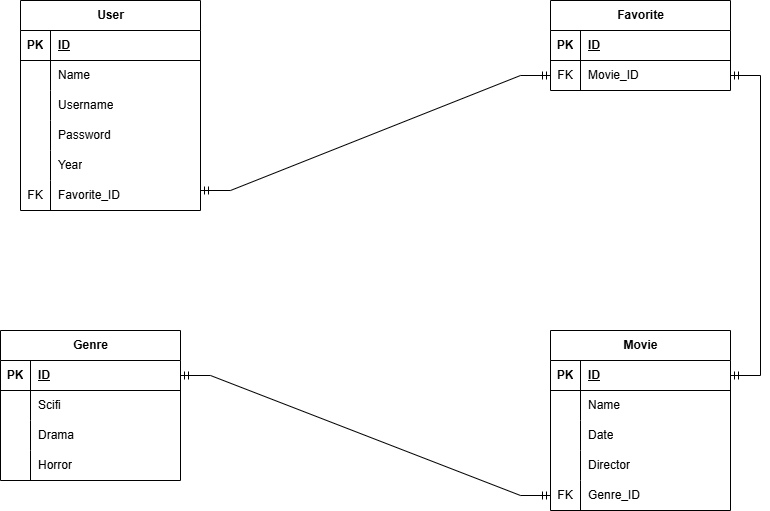

The diagram above was exported from draw.io. Its source (the exported page's mxGraphModel, read from the mxfile embedded in the PNG):
<mxGraphModel dx="1434" dy="738" grid="1" gridSize="10" guides="1" tooltips="1" connect="1" arrows="1" fold="1" page="1" pageScale="1" pageWidth="827" pageHeight="1169" math="0" shadow="0">
  <root>
    <mxCell id="0" />
    <mxCell id="1" parent="0" />
    <mxCell id="9SZTUewyMIfj6WKeGLSj-1" value="Movie" style="shape=table;startSize=30;container=1;collapsible=1;childLayout=tableLayout;fixedRows=1;rowLines=0;fontStyle=1;align=center;resizeLast=1;html=1;" parent="1" vertex="1">
      <mxGeometry x="590" y="440" width="180" height="180" as="geometry" />
    </mxCell>
    <mxCell id="9SZTUewyMIfj6WKeGLSj-2" value="" style="shape=tableRow;horizontal=0;startSize=0;swimlaneHead=0;swimlaneBody=0;fillColor=none;collapsible=0;dropTarget=0;points=[[0,0.5],[1,0.5]];portConstraint=eastwest;top=0;left=0;right=0;bottom=1;" parent="9SZTUewyMIfj6WKeGLSj-1" vertex="1">
      <mxGeometry y="30" width="180" height="30" as="geometry" />
    </mxCell>
    <mxCell id="9SZTUewyMIfj6WKeGLSj-3" value="PK" style="shape=partialRectangle;connectable=0;fillColor=none;top=0;left=0;bottom=0;right=0;fontStyle=1;overflow=hidden;whiteSpace=wrap;html=1;" parent="9SZTUewyMIfj6WKeGLSj-2" vertex="1">
      <mxGeometry width="30" height="30" as="geometry">
        <mxRectangle width="30" height="30" as="alternateBounds" />
      </mxGeometry>
    </mxCell>
    <mxCell id="9SZTUewyMIfj6WKeGLSj-4" value="ID" style="shape=partialRectangle;connectable=0;fillColor=none;top=0;left=0;bottom=0;right=0;align=left;spacingLeft=6;fontStyle=5;overflow=hidden;whiteSpace=wrap;html=1;" parent="9SZTUewyMIfj6WKeGLSj-2" vertex="1">
      <mxGeometry x="30" width="150" height="30" as="geometry">
        <mxRectangle width="150" height="30" as="alternateBounds" />
      </mxGeometry>
    </mxCell>
    <mxCell id="9SZTUewyMIfj6WKeGLSj-5" value="" style="shape=tableRow;horizontal=0;startSize=0;swimlaneHead=0;swimlaneBody=0;fillColor=none;collapsible=0;dropTarget=0;points=[[0,0.5],[1,0.5]];portConstraint=eastwest;top=0;left=0;right=0;bottom=0;" parent="9SZTUewyMIfj6WKeGLSj-1" vertex="1">
      <mxGeometry y="60" width="180" height="30" as="geometry" />
    </mxCell>
    <mxCell id="9SZTUewyMIfj6WKeGLSj-6" value="" style="shape=partialRectangle;connectable=0;fillColor=none;top=0;left=0;bottom=0;right=0;editable=1;overflow=hidden;whiteSpace=wrap;html=1;" parent="9SZTUewyMIfj6WKeGLSj-5" vertex="1">
      <mxGeometry width="30" height="30" as="geometry">
        <mxRectangle width="30" height="30" as="alternateBounds" />
      </mxGeometry>
    </mxCell>
    <mxCell id="9SZTUewyMIfj6WKeGLSj-7" value="Name" style="shape=partialRectangle;connectable=0;fillColor=none;top=0;left=0;bottom=0;right=0;align=left;spacingLeft=6;overflow=hidden;whiteSpace=wrap;html=1;" parent="9SZTUewyMIfj6WKeGLSj-5" vertex="1">
      <mxGeometry x="30" width="150" height="30" as="geometry">
        <mxRectangle width="150" height="30" as="alternateBounds" />
      </mxGeometry>
    </mxCell>
    <mxCell id="9SZTUewyMIfj6WKeGLSj-8" value="" style="shape=tableRow;horizontal=0;startSize=0;swimlaneHead=0;swimlaneBody=0;fillColor=none;collapsible=0;dropTarget=0;points=[[0,0.5],[1,0.5]];portConstraint=eastwest;top=0;left=0;right=0;bottom=0;" parent="9SZTUewyMIfj6WKeGLSj-1" vertex="1">
      <mxGeometry y="90" width="180" height="30" as="geometry" />
    </mxCell>
    <mxCell id="9SZTUewyMIfj6WKeGLSj-9" value="" style="shape=partialRectangle;connectable=0;fillColor=none;top=0;left=0;bottom=0;right=0;editable=1;overflow=hidden;whiteSpace=wrap;html=1;" parent="9SZTUewyMIfj6WKeGLSj-8" vertex="1">
      <mxGeometry width="30" height="30" as="geometry">
        <mxRectangle width="30" height="30" as="alternateBounds" />
      </mxGeometry>
    </mxCell>
    <mxCell id="9SZTUewyMIfj6WKeGLSj-10" value="Date" style="shape=partialRectangle;connectable=0;fillColor=none;top=0;left=0;bottom=0;right=0;align=left;spacingLeft=6;overflow=hidden;whiteSpace=wrap;html=1;" parent="9SZTUewyMIfj6WKeGLSj-8" vertex="1">
      <mxGeometry x="30" width="150" height="30" as="geometry">
        <mxRectangle width="150" height="30" as="alternateBounds" />
      </mxGeometry>
    </mxCell>
    <mxCell id="9SZTUewyMIfj6WKeGLSj-11" value="" style="shape=tableRow;horizontal=0;startSize=0;swimlaneHead=0;swimlaneBody=0;fillColor=none;collapsible=0;dropTarget=0;points=[[0,0.5],[1,0.5]];portConstraint=eastwest;top=0;left=0;right=0;bottom=0;" parent="9SZTUewyMIfj6WKeGLSj-1" vertex="1">
      <mxGeometry y="120" width="180" height="30" as="geometry" />
    </mxCell>
    <mxCell id="9SZTUewyMIfj6WKeGLSj-12" value="" style="shape=partialRectangle;connectable=0;fillColor=none;top=0;left=0;bottom=0;right=0;editable=1;overflow=hidden;whiteSpace=wrap;html=1;" parent="9SZTUewyMIfj6WKeGLSj-11" vertex="1">
      <mxGeometry width="30" height="30" as="geometry">
        <mxRectangle width="30" height="30" as="alternateBounds" />
      </mxGeometry>
    </mxCell>
    <mxCell id="9SZTUewyMIfj6WKeGLSj-13" value="Director" style="shape=partialRectangle;connectable=0;fillColor=none;top=0;left=0;bottom=0;right=0;align=left;spacingLeft=6;overflow=hidden;whiteSpace=wrap;html=1;" parent="9SZTUewyMIfj6WKeGLSj-11" vertex="1">
      <mxGeometry x="30" width="150" height="30" as="geometry">
        <mxRectangle width="150" height="30" as="alternateBounds" />
      </mxGeometry>
    </mxCell>
    <mxCell id="9SZTUewyMIfj6WKeGLSj-59" value="" style="shape=tableRow;horizontal=0;startSize=0;swimlaneHead=0;swimlaneBody=0;fillColor=none;collapsible=0;dropTarget=0;points=[[0,0.5],[1,0.5]];portConstraint=eastwest;top=0;left=0;right=0;bottom=0;" parent="9SZTUewyMIfj6WKeGLSj-1" vertex="1">
      <mxGeometry y="150" width="180" height="30" as="geometry" />
    </mxCell>
    <mxCell id="9SZTUewyMIfj6WKeGLSj-60" value="FK" style="shape=partialRectangle;connectable=0;fillColor=none;top=0;left=0;bottom=0;right=0;editable=1;overflow=hidden;whiteSpace=wrap;html=1;" parent="9SZTUewyMIfj6WKeGLSj-59" vertex="1">
      <mxGeometry width="30" height="30" as="geometry">
        <mxRectangle width="30" height="30" as="alternateBounds" />
      </mxGeometry>
    </mxCell>
    <mxCell id="9SZTUewyMIfj6WKeGLSj-61" value="Genre_ID" style="shape=partialRectangle;connectable=0;fillColor=none;top=0;left=0;bottom=0;right=0;align=left;spacingLeft=6;overflow=hidden;whiteSpace=wrap;html=1;" parent="9SZTUewyMIfj6WKeGLSj-59" vertex="1">
      <mxGeometry x="30" width="150" height="30" as="geometry">
        <mxRectangle width="150" height="30" as="alternateBounds" />
      </mxGeometry>
    </mxCell>
    <mxCell id="9SZTUewyMIfj6WKeGLSj-14" value="Favorite" style="shape=table;startSize=30;container=1;collapsible=1;childLayout=tableLayout;fixedRows=1;rowLines=0;fontStyle=1;align=center;resizeLast=1;html=1;" parent="1" vertex="1">
      <mxGeometry x="590" y="110" width="180" height="90" as="geometry" />
    </mxCell>
    <mxCell id="9SZTUewyMIfj6WKeGLSj-15" value="" style="shape=tableRow;horizontal=0;startSize=0;swimlaneHead=0;swimlaneBody=0;fillColor=none;collapsible=0;dropTarget=0;points=[[0,0.5],[1,0.5]];portConstraint=eastwest;top=0;left=0;right=0;bottom=1;" parent="9SZTUewyMIfj6WKeGLSj-14" vertex="1">
      <mxGeometry y="30" width="180" height="30" as="geometry" />
    </mxCell>
    <mxCell id="9SZTUewyMIfj6WKeGLSj-16" value="PK" style="shape=partialRectangle;connectable=0;fillColor=none;top=0;left=0;bottom=0;right=0;fontStyle=1;overflow=hidden;whiteSpace=wrap;html=1;" parent="9SZTUewyMIfj6WKeGLSj-15" vertex="1">
      <mxGeometry width="30" height="30" as="geometry">
        <mxRectangle width="30" height="30" as="alternateBounds" />
      </mxGeometry>
    </mxCell>
    <mxCell id="9SZTUewyMIfj6WKeGLSj-17" value="ID" style="shape=partialRectangle;connectable=0;fillColor=none;top=0;left=0;bottom=0;right=0;align=left;spacingLeft=6;fontStyle=5;overflow=hidden;whiteSpace=wrap;html=1;" parent="9SZTUewyMIfj6WKeGLSj-15" vertex="1">
      <mxGeometry x="30" width="150" height="30" as="geometry">
        <mxRectangle width="150" height="30" as="alternateBounds" />
      </mxGeometry>
    </mxCell>
    <mxCell id="9SZTUewyMIfj6WKeGLSj-18" value="" style="shape=tableRow;horizontal=0;startSize=0;swimlaneHead=0;swimlaneBody=0;fillColor=none;collapsible=0;dropTarget=0;points=[[0,0.5],[1,0.5]];portConstraint=eastwest;top=0;left=0;right=0;bottom=0;" parent="9SZTUewyMIfj6WKeGLSj-14" vertex="1">
      <mxGeometry y="60" width="180" height="30" as="geometry" />
    </mxCell>
    <mxCell id="9SZTUewyMIfj6WKeGLSj-19" value="FK" style="shape=partialRectangle;connectable=0;fillColor=none;top=0;left=0;bottom=0;right=0;editable=1;overflow=hidden;whiteSpace=wrap;html=1;" parent="9SZTUewyMIfj6WKeGLSj-18" vertex="1">
      <mxGeometry width="30" height="30" as="geometry">
        <mxRectangle width="30" height="30" as="alternateBounds" />
      </mxGeometry>
    </mxCell>
    <mxCell id="9SZTUewyMIfj6WKeGLSj-20" value="Movie_ID" style="shape=partialRectangle;connectable=0;fillColor=none;top=0;left=0;bottom=0;right=0;align=left;spacingLeft=6;overflow=hidden;whiteSpace=wrap;html=1;" parent="9SZTUewyMIfj6WKeGLSj-18" vertex="1">
      <mxGeometry x="30" width="150" height="30" as="geometry">
        <mxRectangle width="150" height="30" as="alternateBounds" />
      </mxGeometry>
    </mxCell>
    <mxCell id="9SZTUewyMIfj6WKeGLSj-27" value="User" style="shape=table;startSize=30;container=1;collapsible=1;childLayout=tableLayout;fixedRows=1;rowLines=0;fontStyle=1;align=center;resizeLast=1;html=1;" parent="1" vertex="1">
      <mxGeometry x="60" y="110" width="180" height="210" as="geometry" />
    </mxCell>
    <mxCell id="9SZTUewyMIfj6WKeGLSj-28" value="" style="shape=tableRow;horizontal=0;startSize=0;swimlaneHead=0;swimlaneBody=0;fillColor=none;collapsible=0;dropTarget=0;points=[[0,0.5],[1,0.5]];portConstraint=eastwest;top=0;left=0;right=0;bottom=1;" parent="9SZTUewyMIfj6WKeGLSj-27" vertex="1">
      <mxGeometry y="30" width="180" height="30" as="geometry" />
    </mxCell>
    <mxCell id="9SZTUewyMIfj6WKeGLSj-29" value="PK" style="shape=partialRectangle;connectable=0;fillColor=none;top=0;left=0;bottom=0;right=0;fontStyle=1;overflow=hidden;whiteSpace=wrap;html=1;" parent="9SZTUewyMIfj6WKeGLSj-28" vertex="1">
      <mxGeometry width="30" height="30" as="geometry">
        <mxRectangle width="30" height="30" as="alternateBounds" />
      </mxGeometry>
    </mxCell>
    <mxCell id="9SZTUewyMIfj6WKeGLSj-30" value="ID" style="shape=partialRectangle;connectable=0;fillColor=none;top=0;left=0;bottom=0;right=0;align=left;spacingLeft=6;fontStyle=5;overflow=hidden;whiteSpace=wrap;html=1;" parent="9SZTUewyMIfj6WKeGLSj-28" vertex="1">
      <mxGeometry x="30" width="150" height="30" as="geometry">
        <mxRectangle width="150" height="30" as="alternateBounds" />
      </mxGeometry>
    </mxCell>
    <mxCell id="9SZTUewyMIfj6WKeGLSj-31" value="" style="shape=tableRow;horizontal=0;startSize=0;swimlaneHead=0;swimlaneBody=0;fillColor=none;collapsible=0;dropTarget=0;points=[[0,0.5],[1,0.5]];portConstraint=eastwest;top=0;left=0;right=0;bottom=0;" parent="9SZTUewyMIfj6WKeGLSj-27" vertex="1">
      <mxGeometry y="60" width="180" height="30" as="geometry" />
    </mxCell>
    <mxCell id="9SZTUewyMIfj6WKeGLSj-32" value="" style="shape=partialRectangle;connectable=0;fillColor=none;top=0;left=0;bottom=0;right=0;editable=1;overflow=hidden;whiteSpace=wrap;html=1;" parent="9SZTUewyMIfj6WKeGLSj-31" vertex="1">
      <mxGeometry width="30" height="30" as="geometry">
        <mxRectangle width="30" height="30" as="alternateBounds" />
      </mxGeometry>
    </mxCell>
    <mxCell id="9SZTUewyMIfj6WKeGLSj-33" value="Name" style="shape=partialRectangle;connectable=0;fillColor=none;top=0;left=0;bottom=0;right=0;align=left;spacingLeft=6;overflow=hidden;whiteSpace=wrap;html=1;" parent="9SZTUewyMIfj6WKeGLSj-31" vertex="1">
      <mxGeometry x="30" width="150" height="30" as="geometry">
        <mxRectangle width="150" height="30" as="alternateBounds" />
      </mxGeometry>
    </mxCell>
    <mxCell id="9SZTUewyMIfj6WKeGLSj-34" value="" style="shape=tableRow;horizontal=0;startSize=0;swimlaneHead=0;swimlaneBody=0;fillColor=none;collapsible=0;dropTarget=0;points=[[0,0.5],[1,0.5]];portConstraint=eastwest;top=0;left=0;right=0;bottom=0;" parent="9SZTUewyMIfj6WKeGLSj-27" vertex="1">
      <mxGeometry y="90" width="180" height="30" as="geometry" />
    </mxCell>
    <mxCell id="9SZTUewyMIfj6WKeGLSj-35" value="" style="shape=partialRectangle;connectable=0;fillColor=none;top=0;left=0;bottom=0;right=0;editable=1;overflow=hidden;whiteSpace=wrap;html=1;" parent="9SZTUewyMIfj6WKeGLSj-34" vertex="1">
      <mxGeometry width="30" height="30" as="geometry">
        <mxRectangle width="30" height="30" as="alternateBounds" />
      </mxGeometry>
    </mxCell>
    <mxCell id="9SZTUewyMIfj6WKeGLSj-36" value="Username" style="shape=partialRectangle;connectable=0;fillColor=none;top=0;left=0;bottom=0;right=0;align=left;spacingLeft=6;overflow=hidden;whiteSpace=wrap;html=1;" parent="9SZTUewyMIfj6WKeGLSj-34" vertex="1">
      <mxGeometry x="30" width="150" height="30" as="geometry">
        <mxRectangle width="150" height="30" as="alternateBounds" />
      </mxGeometry>
    </mxCell>
    <mxCell id="9SZTUewyMIfj6WKeGLSj-37" value="" style="shape=tableRow;horizontal=0;startSize=0;swimlaneHead=0;swimlaneBody=0;fillColor=none;collapsible=0;dropTarget=0;points=[[0,0.5],[1,0.5]];portConstraint=eastwest;top=0;left=0;right=0;bottom=0;" parent="9SZTUewyMIfj6WKeGLSj-27" vertex="1">
      <mxGeometry y="120" width="180" height="30" as="geometry" />
    </mxCell>
    <mxCell id="9SZTUewyMIfj6WKeGLSj-38" value="" style="shape=partialRectangle;connectable=0;fillColor=none;top=0;left=0;bottom=0;right=0;editable=1;overflow=hidden;whiteSpace=wrap;html=1;" parent="9SZTUewyMIfj6WKeGLSj-37" vertex="1">
      <mxGeometry width="30" height="30" as="geometry">
        <mxRectangle width="30" height="30" as="alternateBounds" />
      </mxGeometry>
    </mxCell>
    <mxCell id="9SZTUewyMIfj6WKeGLSj-39" value="Password" style="shape=partialRectangle;connectable=0;fillColor=none;top=0;left=0;bottom=0;right=0;align=left;spacingLeft=6;overflow=hidden;whiteSpace=wrap;html=1;" parent="9SZTUewyMIfj6WKeGLSj-37" vertex="1">
      <mxGeometry x="30" width="150" height="30" as="geometry">
        <mxRectangle width="150" height="30" as="alternateBounds" />
      </mxGeometry>
    </mxCell>
    <mxCell id="9SZTUewyMIfj6WKeGLSj-53" value="" style="shape=tableRow;horizontal=0;startSize=0;swimlaneHead=0;swimlaneBody=0;fillColor=none;collapsible=0;dropTarget=0;points=[[0,0.5],[1,0.5]];portConstraint=eastwest;top=0;left=0;right=0;bottom=0;" parent="9SZTUewyMIfj6WKeGLSj-27" vertex="1">
      <mxGeometry y="150" width="180" height="30" as="geometry" />
    </mxCell>
    <mxCell id="9SZTUewyMIfj6WKeGLSj-54" value="" style="shape=partialRectangle;connectable=0;fillColor=none;top=0;left=0;bottom=0;right=0;editable=1;overflow=hidden;whiteSpace=wrap;html=1;" parent="9SZTUewyMIfj6WKeGLSj-53" vertex="1">
      <mxGeometry width="30" height="30" as="geometry">
        <mxRectangle width="30" height="30" as="alternateBounds" />
      </mxGeometry>
    </mxCell>
    <mxCell id="9SZTUewyMIfj6WKeGLSj-55" value="Year" style="shape=partialRectangle;connectable=0;fillColor=none;top=0;left=0;bottom=0;right=0;align=left;spacingLeft=6;overflow=hidden;whiteSpace=wrap;html=1;" parent="9SZTUewyMIfj6WKeGLSj-53" vertex="1">
      <mxGeometry x="30" width="150" height="30" as="geometry">
        <mxRectangle width="150" height="30" as="alternateBounds" />
      </mxGeometry>
    </mxCell>
    <mxCell id="9SZTUewyMIfj6WKeGLSj-56" value="" style="shape=tableRow;horizontal=0;startSize=0;swimlaneHead=0;swimlaneBody=0;fillColor=none;collapsible=0;dropTarget=0;points=[[0,0.5],[1,0.5]];portConstraint=eastwest;top=0;left=0;right=0;bottom=0;" parent="9SZTUewyMIfj6WKeGLSj-27" vertex="1">
      <mxGeometry y="180" width="180" height="30" as="geometry" />
    </mxCell>
    <mxCell id="9SZTUewyMIfj6WKeGLSj-57" value="FK" style="shape=partialRectangle;connectable=0;fillColor=none;top=0;left=0;bottom=0;right=0;editable=1;overflow=hidden;whiteSpace=wrap;html=1;" parent="9SZTUewyMIfj6WKeGLSj-56" vertex="1">
      <mxGeometry width="30" height="30" as="geometry">
        <mxRectangle width="30" height="30" as="alternateBounds" />
      </mxGeometry>
    </mxCell>
    <mxCell id="9SZTUewyMIfj6WKeGLSj-58" value="Favorite_ID" style="shape=partialRectangle;connectable=0;fillColor=none;top=0;left=0;bottom=0;right=0;align=left;spacingLeft=6;overflow=hidden;whiteSpace=wrap;html=1;" parent="9SZTUewyMIfj6WKeGLSj-56" vertex="1">
      <mxGeometry x="30" width="150" height="30" as="geometry">
        <mxRectangle width="150" height="30" as="alternateBounds" />
      </mxGeometry>
    </mxCell>
    <mxCell id="9SZTUewyMIfj6WKeGLSj-40" value="Genre" style="shape=table;startSize=30;container=1;collapsible=1;childLayout=tableLayout;fixedRows=1;rowLines=0;fontStyle=1;align=center;resizeLast=1;html=1;" parent="1" vertex="1">
      <mxGeometry x="40" y="440" width="180" height="150" as="geometry" />
    </mxCell>
    <mxCell id="9SZTUewyMIfj6WKeGLSj-41" value="" style="shape=tableRow;horizontal=0;startSize=0;swimlaneHead=0;swimlaneBody=0;fillColor=none;collapsible=0;dropTarget=0;points=[[0,0.5],[1,0.5]];portConstraint=eastwest;top=0;left=0;right=0;bottom=1;" parent="9SZTUewyMIfj6WKeGLSj-40" vertex="1">
      <mxGeometry y="30" width="180" height="30" as="geometry" />
    </mxCell>
    <mxCell id="9SZTUewyMIfj6WKeGLSj-42" value="PK" style="shape=partialRectangle;connectable=0;fillColor=none;top=0;left=0;bottom=0;right=0;fontStyle=1;overflow=hidden;whiteSpace=wrap;html=1;" parent="9SZTUewyMIfj6WKeGLSj-41" vertex="1">
      <mxGeometry width="30" height="30" as="geometry">
        <mxRectangle width="30" height="30" as="alternateBounds" />
      </mxGeometry>
    </mxCell>
    <mxCell id="9SZTUewyMIfj6WKeGLSj-43" value="ID" style="shape=partialRectangle;connectable=0;fillColor=none;top=0;left=0;bottom=0;right=0;align=left;spacingLeft=6;fontStyle=5;overflow=hidden;whiteSpace=wrap;html=1;" parent="9SZTUewyMIfj6WKeGLSj-41" vertex="1">
      <mxGeometry x="30" width="150" height="30" as="geometry">
        <mxRectangle width="150" height="30" as="alternateBounds" />
      </mxGeometry>
    </mxCell>
    <mxCell id="9SZTUewyMIfj6WKeGLSj-44" value="" style="shape=tableRow;horizontal=0;startSize=0;swimlaneHead=0;swimlaneBody=0;fillColor=none;collapsible=0;dropTarget=0;points=[[0,0.5],[1,0.5]];portConstraint=eastwest;top=0;left=0;right=0;bottom=0;" parent="9SZTUewyMIfj6WKeGLSj-40" vertex="1">
      <mxGeometry y="60" width="180" height="30" as="geometry" />
    </mxCell>
    <mxCell id="9SZTUewyMIfj6WKeGLSj-45" value="" style="shape=partialRectangle;connectable=0;fillColor=none;top=0;left=0;bottom=0;right=0;editable=1;overflow=hidden;whiteSpace=wrap;html=1;" parent="9SZTUewyMIfj6WKeGLSj-44" vertex="1">
      <mxGeometry width="30" height="30" as="geometry">
        <mxRectangle width="30" height="30" as="alternateBounds" />
      </mxGeometry>
    </mxCell>
    <mxCell id="9SZTUewyMIfj6WKeGLSj-46" value="Scifi" style="shape=partialRectangle;connectable=0;fillColor=none;top=0;left=0;bottom=0;right=0;align=left;spacingLeft=6;overflow=hidden;whiteSpace=wrap;html=1;" parent="9SZTUewyMIfj6WKeGLSj-44" vertex="1">
      <mxGeometry x="30" width="150" height="30" as="geometry">
        <mxRectangle width="150" height="30" as="alternateBounds" />
      </mxGeometry>
    </mxCell>
    <mxCell id="9SZTUewyMIfj6WKeGLSj-47" value="" style="shape=tableRow;horizontal=0;startSize=0;swimlaneHead=0;swimlaneBody=0;fillColor=none;collapsible=0;dropTarget=0;points=[[0,0.5],[1,0.5]];portConstraint=eastwest;top=0;left=0;right=0;bottom=0;" parent="9SZTUewyMIfj6WKeGLSj-40" vertex="1">
      <mxGeometry y="90" width="180" height="30" as="geometry" />
    </mxCell>
    <mxCell id="9SZTUewyMIfj6WKeGLSj-48" value="" style="shape=partialRectangle;connectable=0;fillColor=none;top=0;left=0;bottom=0;right=0;editable=1;overflow=hidden;whiteSpace=wrap;html=1;" parent="9SZTUewyMIfj6WKeGLSj-47" vertex="1">
      <mxGeometry width="30" height="30" as="geometry">
        <mxRectangle width="30" height="30" as="alternateBounds" />
      </mxGeometry>
    </mxCell>
    <mxCell id="9SZTUewyMIfj6WKeGLSj-49" value="Drama" style="shape=partialRectangle;connectable=0;fillColor=none;top=0;left=0;bottom=0;right=0;align=left;spacingLeft=6;overflow=hidden;whiteSpace=wrap;html=1;" parent="9SZTUewyMIfj6WKeGLSj-47" vertex="1">
      <mxGeometry x="30" width="150" height="30" as="geometry">
        <mxRectangle width="150" height="30" as="alternateBounds" />
      </mxGeometry>
    </mxCell>
    <mxCell id="9SZTUewyMIfj6WKeGLSj-50" value="" style="shape=tableRow;horizontal=0;startSize=0;swimlaneHead=0;swimlaneBody=0;fillColor=none;collapsible=0;dropTarget=0;points=[[0,0.5],[1,0.5]];portConstraint=eastwest;top=0;left=0;right=0;bottom=0;" parent="9SZTUewyMIfj6WKeGLSj-40" vertex="1">
      <mxGeometry y="120" width="180" height="30" as="geometry" />
    </mxCell>
    <mxCell id="9SZTUewyMIfj6WKeGLSj-51" value="" style="shape=partialRectangle;connectable=0;fillColor=none;top=0;left=0;bottom=0;right=0;editable=1;overflow=hidden;whiteSpace=wrap;html=1;" parent="9SZTUewyMIfj6WKeGLSj-50" vertex="1">
      <mxGeometry width="30" height="30" as="geometry">
        <mxRectangle width="30" height="30" as="alternateBounds" />
      </mxGeometry>
    </mxCell>
    <mxCell id="9SZTUewyMIfj6WKeGLSj-52" value="Horror" style="shape=partialRectangle;connectable=0;fillColor=none;top=0;left=0;bottom=0;right=0;align=left;spacingLeft=6;overflow=hidden;whiteSpace=wrap;html=1;" parent="9SZTUewyMIfj6WKeGLSj-50" vertex="1">
      <mxGeometry x="30" width="150" height="30" as="geometry">
        <mxRectangle width="150" height="30" as="alternateBounds" />
      </mxGeometry>
    </mxCell>
    <mxCell id="EqA4HKrMA2urehjTsT01-1" value="" style="edgeStyle=entityRelationEdgeStyle;fontSize=12;html=1;endArrow=ERmandOne;startArrow=ERmandOne;rounded=0;entryX=0;entryY=0.5;entryDx=0;entryDy=0;" edge="1" parent="1" target="9SZTUewyMIfj6WKeGLSj-18">
      <mxGeometry width="100" height="100" relative="1" as="geometry">
        <mxPoint x="240" y="300" as="sourcePoint" />
        <mxPoint x="340" y="200" as="targetPoint" />
        <Array as="points">
          <mxPoint x="290" y="250" />
        </Array>
      </mxGeometry>
    </mxCell>
    <mxCell id="EqA4HKrMA2urehjTsT01-2" value="" style="edgeStyle=entityRelationEdgeStyle;fontSize=12;html=1;endArrow=ERmandOne;startArrow=ERmandOne;rounded=0;exitX=1;exitY=0.5;exitDx=0;exitDy=0;entryX=1;entryY=0.5;entryDx=0;entryDy=0;" edge="1" parent="1" source="9SZTUewyMIfj6WKeGLSj-2" target="9SZTUewyMIfj6WKeGLSj-18">
      <mxGeometry width="100" height="100" relative="1" as="geometry">
        <mxPoint x="490" y="480" as="sourcePoint" />
        <mxPoint x="590" y="185" as="targetPoint" />
        <Array as="points">
          <mxPoint x="570" y="490" />
          <mxPoint x="320" y="385" />
          <mxPoint x="580" y="430" />
          <mxPoint x="570" y="340" />
          <mxPoint x="540" y="360" />
          <mxPoint x="480" y="485" />
          <mxPoint x="570" y="230" />
          <mxPoint x="580" y="190" />
          <mxPoint x="560" y="395" />
        </Array>
      </mxGeometry>
    </mxCell>
    <mxCell id="EqA4HKrMA2urehjTsT01-3" value="" style="edgeStyle=entityRelationEdgeStyle;fontSize=12;html=1;endArrow=ERmandOne;startArrow=ERmandOne;rounded=0;exitX=1;exitY=0.5;exitDx=0;exitDy=0;" edge="1" parent="1" source="9SZTUewyMIfj6WKeGLSj-41" target="9SZTUewyMIfj6WKeGLSj-59">
      <mxGeometry width="100" height="100" relative="1" as="geometry">
        <mxPoint x="260" y="320" as="sourcePoint" />
        <mxPoint x="610" y="205" as="targetPoint" />
        <Array as="points">
          <mxPoint x="310" y="270" />
        </Array>
      </mxGeometry>
    </mxCell>
  </root>
</mxGraphModel>